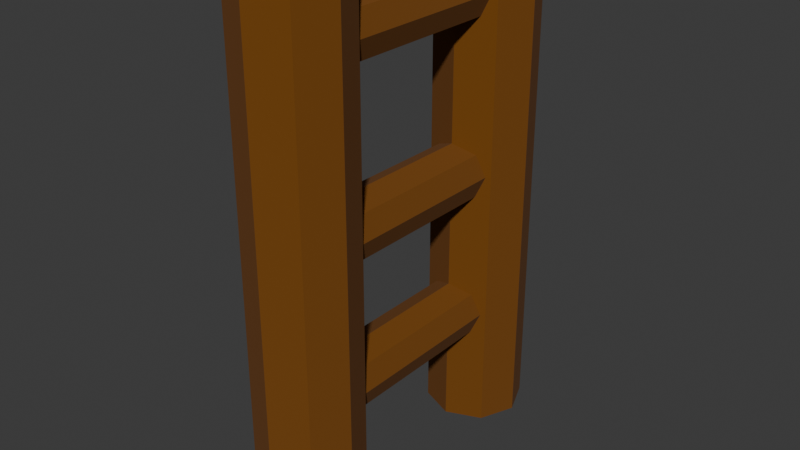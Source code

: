 # Source: ladder_segment.blend  (saved by Blender 5.0.119; exported with 4.5.12 LTS)
import bpy
from mathutils import Matrix  # noqa: F401  (used for matrix-valued properties, if any)

bpy.ops.wm.read_factory_settings(use_empty=True)
scene = bpy.context.scene
scene.name = 'Scene'

# ---- collections
col_collection = bpy.data.collections.new('Collection'); scene.collection.children.link(col_collection)

# ---- materials (node trees are filled in below, after node groups)
mat_wood = bpy.data.materials.new('wood')

# ---- material node trees
mat_wood.use_nodes = True; mat_wood.node_tree.nodes.clear()
_N = mat_wood.node_tree.nodes; _L = mat_wood.node_tree.links
n0 = _N.new('ShaderNodeBsdfPrincipled'); n0.name = 'Principled BSDF'; n0.location = (-200, 100)
n0.inputs[0].default_value = (0.1698, 0.05506, 0.0, 1.0)
n0.inputs[2].default_value = 1.0
n1 = _N.new('ShaderNodeOutputMaterial'); n1.name = 'Material Output'; n1.location = (200, 100)
_L.new(n0.outputs[0], n1.inputs[0])
n1.is_active_output = True

# ---- world
world_world = bpy.data.worlds.new('World'); scene.world = world_world
world_world.use_nodes = True; world_world.node_tree.nodes.clear()
_N = world_world.node_tree.nodes; _L = world_world.node_tree.links
n0 = _N.new('ShaderNodeOutputWorld'); n0.name = 'World Output'; n0.location = (200, 100)
n1 = _N.new('ShaderNodeBackground'); n1.name = 'Background'; n1.location = (-200, 100)
n1.inputs[0].default_value = (0.05088, 0.05088, 0.05088, 1.0)
_L.new(n1.outputs[0], n0.inputs[0])
n0.is_active_output = True
world_world.color = (0.05088, 0.05088, 0.05088)
world_world.sun_shadow_jitter_overblur = 0.0

# ---- meshes
me_cylinder_002 = bpy.data.meshes.new('Cylinder.002')
me_cylinder_002.from_pydata([(0.0, 0.1, -0.5), (0.0, 0.1, 0.5), (0.07071, 0.07071, -0.5), (0.07071, 0.07071, 0.5), (0.1, 0.0, -0.5), (0.1, 0.0, 0.5), (0.07071, -0.07071, -0.5), (0.07071, -0.07071, 0.5), (0.0, -0.1, -0.5), (0.0, -0.1, 0.5), (-0.07071, -0.07071, -0.5), (-0.07071, -0.07071, 0.5), (-0.1, 0.0, -0.5), (-0.1, 0.0, 0.5), (-0.07071, 0.07071, -0.5), (-0.07071, 0.07071, 0.5)], [], [(0, 1, 3, 2), (2, 3, 5, 4), (4, 5, 7, 6), (6, 7, 9, 8), (8, 9, 11, 10), (10, 11, 13, 12), (3, 1, 15, 13, 11, 9, 7, 5), (12, 13, 15, 14), (14, 15, 1, 0), (0, 2, 4, 6, 8, 10, 12, 14)])
_uv = me_cylinder_002.uv_layers.new(name='UVMap')
_uv.uv.foreach_set('vector', [1.0, 0.5, 1.0, 1.0, 0.875, 1.0, 0.875, 0.5, 0.875, 0.5, 0.875, 1.0, 0.75, 1.0, 0.75, 0.5, 0.75, 0.5, 0.75, 1.0, 0.625, 1.0, 0.625, 0.5, 0.625, 0.5, 0.625, 1.0, 0.5, 1.0, 0.5, 0.5, 0.5, 0.5, 0.5, 1.0, 0.375, 1.0, 0.375, 0.5, 0.375, 0.5, 0.375, 1.0, 0.25, 1.0, 0.25, 0.5, 0.4197, 0.4197, 0.25, 0.49, 0.08029, 0.4197, 0.01, 0.25, 0.08029, 0.08029, 0.25, 0.01, 0.4197, 0.08029, 0.49, 0.25, 0.25, 0.5, 0.25, 1.0, 0.125, 1.0, 0.125, 0.5, 0.125, 0.5, 0.125, 1.0, 0.0, 1.0, 0.0, 0.5, 0.75, 0.49, 0.9197, 0.4197, 0.99, 0.25, 0.9197, 0.08029, 0.75, 0.01, 0.5803, 0.08029, 0.51, 0.25, 0.5803, 0.4197])
me_cylinder_002.materials.append(mat_wood)
me_cylinder_002.update()
me_cylinder_003 = bpy.data.meshes.new('Cylinder.003')
me_cylinder_003.from_pydata([(0.0, 0.1, -0.5), (0.0, 0.1, 0.5), (0.07071, 0.07071, -0.5), (0.07071, 0.07071, 0.5), (0.1, 0.0, -0.5), (0.1, 0.0, 0.5), (0.07071, -0.07071, -0.5), (0.07071, -0.07071, 0.5), (0.0, -0.1, -0.5), (0.0, -0.1, 0.5), (-0.07071, -0.07071, -0.5), (-0.07071, -0.07071, 0.5), (-0.1, 0.0, -0.5), (-0.1, 0.0, 0.5), (-0.07071, 0.07071, -0.5), (-0.07071, 0.07071, 0.5)], [], [(0, 1, 3, 2), (2, 3, 5, 4), (4, 5, 7, 6), (6, 7, 9, 8), (8, 9, 11, 10), (10, 11, 13, 12), (3, 1, 15, 13, 11, 9, 7, 5), (12, 13, 15, 14), (14, 15, 1, 0), (0, 2, 4, 6, 8, 10, 12, 14)])
_uv = me_cylinder_003.uv_layers.new(name='UVMap')
_uv.uv.foreach_set('vector', [1.0, 0.5, 1.0, 1.0, 0.875, 1.0, 0.875, 0.5, 0.875, 0.5, 0.875, 1.0, 0.75, 1.0, 0.75, 0.5, 0.75, 0.5, 0.75, 1.0, 0.625, 1.0, 0.625, 0.5, 0.625, 0.5, 0.625, 1.0, 0.5, 1.0, 0.5, 0.5, 0.5, 0.5, 0.5, 1.0, 0.375, 1.0, 0.375, 0.5, 0.375, 0.5, 0.375, 1.0, 0.25, 1.0, 0.25, 0.5, 0.4197, 0.4197, 0.25, 0.49, 0.08029, 0.4197, 0.01, 0.25, 0.08029, 0.08029, 0.25, 0.01, 0.4197, 0.08029, 0.49, 0.25, 0.25, 0.5, 0.25, 1.0, 0.125, 1.0, 0.125, 0.5, 0.125, 0.5, 0.125, 1.0, 0.0, 1.0, 0.0, 0.5, 0.75, 0.49, 0.9197, 0.4197, 0.99, 0.25, 0.9197, 0.08029, 0.75, 0.01, 0.5803, 0.08029, 0.51, 0.25, 0.5803, 0.4197])
me_cylinder_003.materials.append(mat_wood)
me_cylinder_003.update()
me_cylinder_004 = bpy.data.meshes.new('Cylinder.004')
me_cylinder_004.from_pydata([(0.0, 0.1, -0.3), (0.0, 0.1, 0.3), (0.07071, 0.07071, -0.3), (0.07071, 0.07071, 0.3), (0.1, 0.0, -0.3), (0.1, 0.0, 0.3), (0.07071, -0.07071, -0.3), (0.07071, -0.07071, 0.3), (0.0, -0.1, -0.3), (0.0, -0.1, 0.3), (-0.07071, -0.07071, -0.3), (-0.07071, -0.07071, 0.3), (-0.1, 0.0, -0.3), (-0.1, 0.0, 0.3), (-0.07071, 0.07071, -0.3), (-0.07071, 0.07071, 0.3)], [], [(0, 1, 3, 2), (2, 3, 5, 4), (4, 5, 7, 6), (6, 7, 9, 8), (8, 9, 11, 10), (10, 11, 13, 12), (3, 1, 15, 13, 11, 9, 7, 5), (12, 13, 15, 14), (14, 15, 1, 0), (0, 2, 4, 6, 8, 10, 12, 14)])
_uv = me_cylinder_004.uv_layers.new(name='UVMap')
_uv.uv.foreach_set('vector', [1.0, 0.5, 1.0, 1.0, 0.875, 1.0, 0.875, 0.5, 0.875, 0.5, 0.875, 1.0, 0.75, 1.0, 0.75, 0.5, 0.75, 0.5, 0.75, 1.0, 0.625, 1.0, 0.625, 0.5, 0.625, 0.5, 0.625, 1.0, 0.5, 1.0, 0.5, 0.5, 0.5, 0.5, 0.5, 1.0, 0.375, 1.0, 0.375, 0.5, 0.375, 0.5, 0.375, 1.0, 0.25, 1.0, 0.25, 0.5, 0.4197, 0.4197, 0.25, 0.49, 0.08029, 0.4197, 0.01, 0.25, 0.08029, 0.08029, 0.25, 0.01, 0.4197, 0.08029, 0.49, 0.25, 0.25, 0.5, 0.25, 1.0, 0.125, 1.0, 0.125, 0.5, 0.125, 0.5, 0.125, 1.0, 0.0, 1.0, 0.0, 0.5, 0.75, 0.49, 0.9197, 0.4197, 0.99, 0.25, 0.9197, 0.08029, 0.75, 0.01, 0.5803, 0.08029, 0.51, 0.25, 0.5803, 0.4197])
me_cylinder_004.materials.append(mat_wood)
me_cylinder_004.update()
me_cylinder_006 = bpy.data.meshes.new('Cylinder.006')
me_cylinder_006.from_pydata([(0.0, 0.1, -0.3), (0.0, 0.1, 0.3), (0.07071, 0.07071, -0.3), (0.07071, 0.07071, 0.3), (0.1, 0.0, -0.3), (0.1, 0.0, 0.3), (0.07071, -0.07071, -0.3), (0.07071, -0.07071, 0.3), (0.0, -0.1, -0.3), (0.0, -0.1, 0.3), (-0.07071, -0.07071, -0.3), (-0.07071, -0.07071, 0.3), (-0.1, 0.0, -0.3), (-0.1, 0.0, 0.3), (-0.07071, 0.07071, -0.3), (-0.07071, 0.07071, 0.3)], [], [(0, 1, 3, 2), (2, 3, 5, 4), (4, 5, 7, 6), (6, 7, 9, 8), (8, 9, 11, 10), (10, 11, 13, 12), (3, 1, 15, 13, 11, 9, 7, 5), (12, 13, 15, 14), (14, 15, 1, 0), (0, 2, 4, 6, 8, 10, 12, 14)])
_uv = me_cylinder_006.uv_layers.new(name='UVMap')
_uv.uv.foreach_set('vector', [1.0, 0.5, 1.0, 1.0, 0.875, 1.0, 0.875, 0.5, 0.875, 0.5, 0.875, 1.0, 0.75, 1.0, 0.75, 0.5, 0.75, 0.5, 0.75, 1.0, 0.625, 1.0, 0.625, 0.5, 0.625, 0.5, 0.625, 1.0, 0.5, 1.0, 0.5, 0.5, 0.5, 0.5, 0.5, 1.0, 0.375, 1.0, 0.375, 0.5, 0.375, 0.5, 0.375, 1.0, 0.25, 1.0, 0.25, 0.5, 0.4197, 0.4197, 0.25, 0.49, 0.08029, 0.4197, 0.01, 0.25, 0.08029, 0.08029, 0.25, 0.01, 0.4197, 0.08029, 0.49, 0.25, 0.25, 0.5, 0.25, 1.0, 0.125, 1.0, 0.125, 0.5, 0.125, 0.5, 0.125, 1.0, 0.0, 1.0, 0.0, 0.5, 0.75, 0.49, 0.9197, 0.4197, 0.99, 0.25, 0.9197, 0.08029, 0.75, 0.01, 0.5803, 0.08029, 0.51, 0.25, 0.5803, 0.4197])
me_cylinder_006.materials.append(mat_wood)
me_cylinder_006.update()

# ---- objects
ob_left_leg_col = bpy.data.objects.new('left_leg-col', me_cylinder_002)
ob_right_leg_col = bpy.data.objects.new('right_leg-col', me_cylinder_003)
ob_rung_1_col = bpy.data.objects.new('rung_1-col', me_cylinder_004)
ob_rung_2_col = bpy.data.objects.new('rung_2-col', me_cylinder_006)
ob_rung_2_col_001 = bpy.data.objects.new('rung_2-col.001', me_cylinder_006)

# ---- transforms, parenting, visibility, modifiers, constraints
ob_left_leg_col.location = (0.0, 0.0, 0.5)
ob_right_leg_col.location = (0.0, 0.5, 0.5)
ob_rung_1_col.location = (0.0, 0.2536, 0.25)
ob_rung_1_col.rotation_euler = (1.571, 0.0, 0.0)
ob_rung_1_col.scale = (-0.611, -0.611, 1.0)
ob_rung_2_col.location = (0.0, 0.2536, 0.55)
ob_rung_2_col.rotation_euler = (1.571, 0.0, 0.0)
ob_rung_2_col.scale = (-0.611, -0.611, 1.0)
ob_rung_2_col_001.location = (0.0, 0.2536, 0.9)
ob_rung_2_col_001.rotation_euler = (1.571, 0.0, 0.0)
ob_rung_2_col_001.scale = (-0.611, -0.611, 1.0)

# ---- collection membership
col_collection.objects.link(ob_left_leg_col)
col_collection.objects.link(ob_right_leg_col)
col_collection.objects.link(ob_rung_1_col)
col_collection.objects.link(ob_rung_2_col)
col_collection.objects.link(ob_rung_2_col_001)

# ---- scene / render settings (as saved in the file)
scene.frame_start = 1; scene.frame_end = 250; scene.frame_set(1)
scene.render.engine = 'BLENDER_EEVEE_NEXT'
scene.render.bake_bias = 0.0
scene.render.bake_samples = 0
scene.cycles.sampling_pattern = 'TABULATED_SOBOL'
scene.eevee.use_volume_custom_range = False
bpy.context.view_layer.update()

# ---- added for rendering (the .blend has no active camera and no usable light): camera, sun
cam_auto = bpy.data.cameras.new('AutoCamera')
cam_auto.lens = 50.0
cam_auto.sensor_width = 36.0
cam_auto.clip_end = 1000.0
ob_auto_camera = bpy.data.objects.new('AutoCamera', cam_auto)
scene.collection.objects.link(ob_auto_camera)
ob_auto_camera.location = (1.14444, -1.12333, 1.41555)
ob_auto_camera.rotation_euler = (1.09748, -7.21219e-08, 0.694738)
scene.camera = ob_auto_camera
light_auto_sun = bpy.data.lights.new('AutoSun', 'SUN')
light_auto_sun.energy = 3.0
light_auto_sun.angle = 0.0523599
ob_auto_sun = bpy.data.objects.new('AutoSun', light_auto_sun)
scene.collection.objects.link(ob_auto_sun)
ob_auto_sun.rotation_euler = (0.872665, 0.174533, 0.523599)
bpy.context.view_layer.update()
